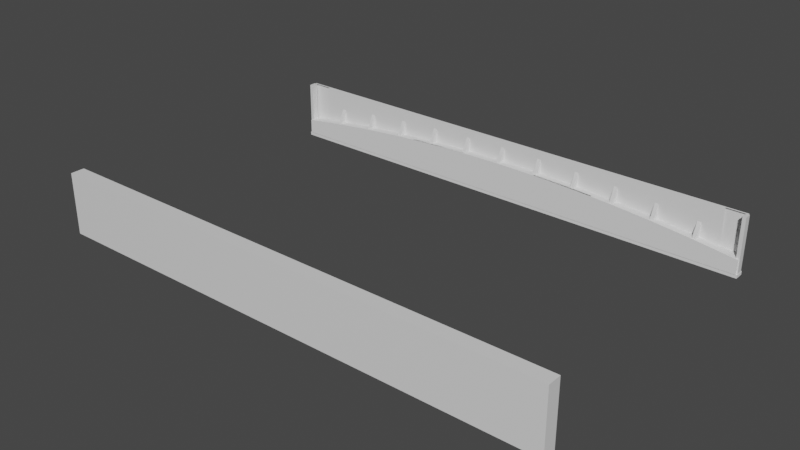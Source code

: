 # Source: steel_bridge.blend  (saved by Blender 2.81.16; exported with 4.5.12 LTS)
import bpy
from mathutils import Matrix  # noqa: F401  (used for matrix-valued properties, if any)

bpy.ops.wm.read_factory_settings(use_empty=True)
scene = bpy.context.scene
scene.name = 'Scene'

# ---- collections
col_collection = bpy.data.collections.new('Collection'); scene.collection.children.link(col_collection)

# ---- materials (node trees are filled in below, after node groups)
mat_material = bpy.data.materials.new('Material')
mat_material.alpha_threshold = 0.0
mat_material.use_transparent_shadow = False
mat_material.line_color = (0.0, 0.0, 0.0, 1.0)

# ---- material node trees
mat_material.use_nodes = True; mat_material.node_tree.nodes.clear()
_N = mat_material.node_tree.nodes; _L = mat_material.node_tree.links
n0 = _N.new('ShaderNodeOutputMaterial'); n0.name = 'Material Output'; n0.location = (300, 300)
n1 = _N.new('ShaderNodeBsdfPrincipled'); n1.name = 'Principled BSDF'; n1.location = (10, 300)
n1.distribution = 'GGX'
n1.subsurface_method = 'BURLEY'
n1.inputs[2].default_value = 0.4
n1.inputs[3].default_value = 1.45
n1.inputs[27].default_value = (0.0, 0.0, 0.0, 1.0)
n1.inputs[28].default_value = 1.0
_L.new(n1.outputs[0], n0.inputs[0])
n0.is_active_output = True

# ---- world
world_world = bpy.data.worlds.new('World'); scene.world = world_world
world_world.use_nodes = True; world_world.node_tree.nodes.clear()
_N = world_world.node_tree.nodes; _L = world_world.node_tree.links
n0 = _N.new('ShaderNodeOutputWorld'); n0.name = 'World Output'; n0.location = (300, 300)
n1 = _N.new('ShaderNodeBackground'); n1.name = 'Background'; n1.location = (10, 300)
n1.inputs[0].default_value = (0.05088, 0.05088, 0.05088, 1.0)
_L.new(n1.outputs[0], n0.inputs[0])
n0.is_active_output = True
world_world.color = (0.05088, 0.05088, 0.05088)
world_world.use_sun_shadow = False
world_world.sun_shadow_jitter_overblur = 0.0

# ---- meshes
me_cube = bpy.data.meshes.new('Cube')
me_cube.from_pydata([(1.0, 1.0, 1.0), (1.0, 1.0, -1.0), (1.0, -1.0, 1.0), (1.0, -1.0, -1.0), (-1.0, 1.0, 1.0), (-1.0, 1.0, -1.0), (-1.0, -1.0, 1.0), (-1.0, -1.0, -1.0)], [], [(0, 4, 6, 2), (3, 2, 6, 7), (7, 6, 4, 5), (5, 1, 3, 7), (1, 0, 2, 3), (5, 4, 0, 1)])
_uv = me_cube.uv_layers.new(name='UVMap')
_uv.uv.foreach_set('vector', [0.625, 0.5, 0.875, 0.5, 0.875, 0.75, 0.625, 0.75, 0.375, 0.75, 0.625, 0.75, 0.625, 1.0, 0.375, 1.0, 0.375, 0.0, 0.625, 0.0, 0.625, 0.25, 0.375, 0.25, 0.125, 0.5, 0.375, 0.5, 0.375, 0.75, 0.125, 0.75, 0.375, 0.5, 0.625, 0.5, 0.625, 0.75, 0.375, 0.75, 0.375, 0.25, 0.625, 0.25, 0.625, 0.5, 0.375, 0.5])
me_cube.materials.append(mat_material)
me_cube.use_remesh_preserve_volume = False
me_cube.use_remesh_preserve_attributes = False
me_cube.use_mirror_vertex_groups = False
me_cube.update()
me_cylinder_001 = bpy.data.meshes.new('Cylinder.001')
me_cylinder_001.from_pydata([(-6.339e-06, 0.06592, -1.0), (0.01227, 0.06584, -1.0), (0.02453, 0.06562, -1.0), (0.0368, 0.06524, -1.0), (0.04906, 0.06471, -1.0), (0.06131, 0.06404, -1.0), (0.07356, 0.06321, -1.0), (0.08579, 0.06223, -1.0), (0.09801, 0.0611, -1.0), (0.1102, 0.05983, -1.0), (0.1224, 0.0584, -1.0), (0.1346, 0.05682, -1.0), (0.1467, 0.0551, -1.0), (0.1467, 0.0551, 1.0), (0.01227, 0.06684, 1.0), (-6.333e-06, 0.06692, 1.0), (0.02453, 0.06662, 1.0), (0.0368, 0.06624, 1.0), (0.04906, 0.06571, 1.0), (0.06131, 0.06504, 1.0), (0.07356, 0.06421, 1.0), (0.08579, 0.06323, 1.0), (0.09801, 0.0621, 1.0), (0.1102, 0.06083, 1.0), (0.1224, 0.0594, 1.0), (0.1346, 0.05782, 1.0), (0.1467, 0.0561, -1.0), (0.1467, 0.0561, 1.0), (0.1467, 0.04761, 1.0), (0.1346, 0.04761, 1.0), (0.09801, 0.04761, 1.0), (0.08579, 0.04761, 1.0), (0.02453, 0.04761, 1.0), (0.0368, 0.04761, 1.0), (0.07356, 0.04761, 1.0), (0.1224, 0.04761, 1.0), (0.01227, 0.04761, 1.0), (-6.459e-06, 0.04761, 1.0), (0.06131, 0.04761, 1.0), (0.04906, 0.04761, 1.0), (0.1102, 0.04761, 1.0), (0.1467, 0.07961, -1.0), (0.1224, 0.07961, -1.0), (0.1102, 0.07961, -1.0), (0.06131, 0.07961, -1.0), (-6.25e-06, 0.07961, -1.0), (0.1346, 0.07961, -1.0), (0.07356, 0.07961, -1.0), (0.08579, 0.07961, -1.0), (0.09801, 0.07961, -1.0), (0.0368, 0.07961, -1.0), (0.04906, 0.07961, -1.0), (0.01227, 0.07961, -1.0), (0.02453, 0.07961, -1.0), (-6.339e-06, 0.06592, -1.5), (0.01227, 0.06584, -1.5), (0.02453, 0.06562, -1.5), (0.0368, 0.06524, -1.5), (0.04906, 0.06471, -1.5), (0.06131, 0.06404, -1.5), (0.07356, 0.06321, -1.5), (0.08579, 0.06223, -1.5), (0.09801, 0.0611, -1.5), (0.1102, 0.05983, -1.5), (0.1224, 0.0584, -1.5), (0.1346, 0.05682, -1.5), (0.1467, 0.0551, -1.5), (-6.333e-06, 0.06692, -1.5), (0.01227, 0.06684, -1.5), (0.02453, 0.06662, -1.5), (0.0368, 0.06624, -1.5), (0.04906, 0.06571, -1.5), (0.06131, 0.06504, -1.5), (0.08579, 0.07961, -1.5), (0.08579, 0.06323, -1.5), (0.07356, 0.06421, -1.5), (0.09801, 0.0621, -1.5), (0.1102, 0.06083, -1.5), (0.1224, 0.0594, -1.5), (0.1346, 0.05782, -1.5), (0.1467, 0.0561, -1.5), (0.1346, 0.07961, -1.5), (0.02453, 0.07961, -1.5), (-6.25e-06, 0.07961, -1.5), (0.0368, 0.07961, -1.5), (0.1467, 0.07961, -1.5), (0.09801, 0.07961, -1.5), (0.04906, 0.07961, -1.5), (0.1102, 0.07961, -1.5), (0.06131, 0.07961, -1.5), (0.1224, 0.07961, -1.5), (0.07356, 0.07961, -1.5), (0.01227, 0.07961, -1.5), (0.01227, 0.06584, 1.5), (-6.339e-06, 0.06592, 1.5), (0.02453, 0.06562, 1.5), (0.0368, 0.06524, 1.5), (0.04906, 0.06471, 1.5), (0.06131, 0.06404, 1.5), (0.08579, 0.04761, 1.5), (0.08579, 0.06223, 1.5), (0.07356, 0.06321, 1.5), (0.09801, 0.0611, 1.5), (0.1102, 0.05983, 1.5), (0.1224, 0.0584, 1.5), (0.1346, 0.05682, 1.5), (0.1467, 0.0551, 1.5), (0.1346, 0.04761, 1.5), (0.02453, 0.04761, 1.5), (-6.459e-06, 0.04761, 1.5), (0.01227, 0.06684, 1.5), (-6.333e-06, 0.06692, 1.5), (0.02453, 0.06662, 1.5), (0.0368, 0.06624, 1.5), (0.04906, 0.06571, 1.5), (0.06131, 0.06504, 1.5), (0.07356, 0.06421, 1.5), (0.08579, 0.06323, 1.5), (0.09801, 0.0621, 1.5), (0.1102, 0.06083, 1.5), (0.1224, 0.0594, 1.5), (0.1346, 0.05782, 1.5), (0.1467, 0.0561, 1.5), (0.0368, 0.04761, 1.5), (0.1467, 0.04761, 1.5), (0.09801, 0.04761, 1.5), (0.04906, 0.04761, 1.5), (0.1102, 0.04761, 1.5), (0.06131, 0.04761, 1.5), (0.07356, 0.04761, 1.5), (0.1224, 0.04761, 1.5), (0.01227, 0.04761, 1.5)], [], [(39, 38, 128, 126), (27, 25, 121, 122), (28, 13, 106, 124), (25, 24, 120, 121), (30, 40, 127, 125), (24, 23, 119, 120), (40, 35, 130, 127), (42, 46, 81, 90), (8, 7, 61, 62), (43, 42, 90, 88), (7, 6, 60, 61), (6, 5, 59, 60), (23, 22, 118, 119), (13, 27, 122, 106), (5, 4, 58, 59), (37, 36, 131, 109), (22, 21, 117, 118), (4, 3, 57, 58), (33, 39, 126, 123), (21, 20, 116, 117), (38, 34, 129, 128), (20, 19, 115, 116), (3, 2, 56, 57), (45, 52, 92, 83), (2, 1, 55, 56), (19, 18, 114, 115), (36, 32, 108, 131), (18, 17, 113, 114), (35, 29, 107, 130), (17, 16, 112, 113), (51, 44, 89, 87), (44, 47, 91, 89), (34, 31, 99, 129), (16, 14, 110, 112), (1, 0, 54, 55), (26, 12, 66, 80), (13, 12, 26, 27), (14, 15, 111, 110), (49, 43, 88, 86), (32, 33, 123, 108), (31, 30, 125, 99), (29, 28, 124, 107), (12, 11, 65, 66), (41, 26, 80, 85), (53, 50, 84, 82), (11, 10, 64, 65), (52, 53, 82, 92), (50, 51, 87, 84), (10, 9, 63, 64), (48, 49, 86, 73), (71, 70, 84, 87), (76, 74, 73, 86), (80, 79, 81, 85), (70, 69, 82, 84), (74, 75, 91, 73), (79, 78, 90, 81), (69, 68, 92, 82), (63, 62, 76, 77), (59, 58, 71, 72), (55, 54, 67, 68), (64, 63, 77, 78), (60, 59, 72, 75), (56, 55, 68, 69), (65, 64, 78, 79), (61, 60, 75, 74), (57, 56, 69, 70), (66, 65, 79, 80), (62, 61, 74, 76), (58, 57, 70, 71), (77, 76, 86, 88), (72, 71, 87, 89), (68, 67, 83, 92), (78, 77, 88, 90), (75, 72, 89, 91), (46, 41, 85, 81), (9, 8, 62, 63), (47, 48, 73, 91), (102, 100, 99, 125), (106, 105, 107, 124), (96, 95, 108, 123), (100, 101, 129, 99), (105, 104, 130, 107), (95, 93, 131, 108), (102, 103, 119, 118), (97, 98, 115, 114), (94, 93, 110, 111), (103, 104, 120, 119), (98, 101, 116, 115), (93, 95, 112, 110), (104, 105, 121, 120), (101, 100, 117, 116), (95, 96, 113, 112), (105, 106, 122, 121), (100, 102, 118, 117), (96, 97, 114, 113), (97, 96, 123, 126), (103, 102, 125, 127), (98, 97, 126, 128), (93, 94, 109, 131), (104, 103, 127, 130), (101, 98, 128, 129), (7, 48, 47, 6), (8, 49, 48, 7), (9, 43, 49, 8), (10, 42, 43, 9), (11, 46, 42, 10), (6, 47, 44, 5), (5, 44, 51, 4), (4, 51, 50, 3), (3, 50, 53, 2), (2, 53, 52, 1), (68, 14, 16, 69), (2, 1, 93, 95), (2, 95, 96, 3), (3, 96, 97, 4), (4, 97, 98, 5), (72, 71, 114, 115), (70, 113, 114, 71), (69, 112, 113, 70), (5, 98, 101, 6), (6, 101, 100, 7), (20, 21, 74, 75), (22, 76, 74, 21), (7, 100, 102, 8), (23, 77, 76, 22), (24, 78, 77, 23), (25, 79, 78, 24), (27, 80, 79, 25), (20, 75, 72, 19), (1, 52, 45, 0), (14, 68, 67, 15), (29, 25, 27, 28), (105, 11, 12, 106), (104, 10, 11, 105), (9, 103, 104, 10), (8, 102, 103, 9), (0, 94, 93, 1), (25, 29, 35, 24), (24, 35, 40, 23), (23, 40, 30, 22), (22, 30, 31, 21), (21, 31, 34, 20), (20, 34, 38, 19), (19, 38, 39, 18), (18, 39, 33, 17), (17, 33, 32, 16), (16, 32, 36, 14), (14, 36, 37, 15)])
_uv = me_cylinder_001.uv_layers.new(name='UVMap')
_uv.uv.foreach_set('vector', [0.0, 0.0, 0.0, 0.0, 0.0, 0.0, 0.0, 0.0, 0.0, 0.0, 0.0, 0.0, 0.0, 0.0, 0.0, 0.0, 0.0, 0.0, 0.0, 0.0, 0.0, 0.0, 0.0, 0.0, 0.0, 0.0, 0.0, 0.0, 0.0, 0.0, 0.0, 0.0, 0.0, 0.0, 0.0, 0.0, 0.0, 0.0, 0.0, 0.0, 0.0, 0.0, 0.0, 0.0, 0.0, 0.0, 0.0, 0.0, 0.0, 0.0, 0.0, 0.0, 0.0, 0.0, 0.0, 0.0, 0.0, 0.0, 0.0, 0.0, 0.0, 0.0, 0.0, 0.0, 0.0, 0.0, 0.0, 0.0, 0.0, 0.0, 0.0, 0.0, 0.0, 0.0, 0.0, 0.0, 0.0, 0.0, 0.0, 0.0, 0.0, 0.0, 0.0, 0.0, 0.0, 0.0, 0.0, 0.0, 0.0, 0.0, 0.0, 0.0, 0.0, 0.0, 0.0, 0.0, 0.0, 0.0, 0.0, 0.0, 0.0, 0.0, 0.0, 0.0, 0.9766, 1.0, 0.9766, 1.0, 0.9766, 1.0, 0.9766, 1.0, 0.0, 0.0, 0.0, 0.0, 0.0, 0.0, 0.0, 0.0, 0.0, 0.0, 0.0, 0.0, 0.0, 0.0, 0.0, 0.0, 0.0, 0.0, 0.0, 0.0, 0.0, 0.0, 0.0, 0.0, 0.0, 0.0, 0.0, 0.0, 0.0, 0.0, 0.0, 0.0, 0.0, 0.0, 0.0, 0.0, 0.0, 0.0, 0.0, 0.0, 0.0, 0.0, 0.0, 0.0, 0.0, 0.0, 0.0, 0.0, 0.0, 0.0, 0.0, 0.0, 0.0, 0.0, 0.0, 0.0, 0.0, 0.0, 0.0, 0.0, 0.0, 0.0, 0.0, 0.0, 0.0, 0.0, 0.0, 0.0, 0.0, 0.0, 0.0, 0.0, 0.0, 0.0, 0.0, 0.0, 0.0, 0.0, 0.0, 0.0, 0.0, 0.0, 0.0, 0.0, 0.0, 0.0, 0.0, 0.0, 0.0, 0.0, 0.0, 0.0, 0.0, 0.0, 0.0, 0.0, 0.0, 0.0, 0.0, 0.0, 0.0, 0.0, 0.0, 0.0, 0.0, 0.0, 0.0, 0.0, 0.0, 0.0, 0.0, 0.0, 0.0, 0.0, 0.0, 0.0, 0.0, 0.0, 0.0, 0.0, 0.0, 0.0, 0.0, 0.0, 0.0, 0.0, 0.0, 0.0, 0.0, 0.0, 0.0, 0.0, 0.0, 0.0, 0.0, 0.0, 0.0, 0.0, 0.0, 0.0, 0.0, 0.0, 0.0, 0.0, 0.0, 0.0, 0.0, 0.0, 0.0, 0.0, 0.0, 0.0, 0.0, 0.0, 0.0, 0.0, 0.0, 0.0, 0.0, 0.0, 0.0, 0.0, 0.0, 0.0, 0.0, 0.0, 0.0, 0.0, 0.9766, 0.5, 0.9766, 0.5, 0.9766, 0.5, 0.9766, 0.5, 0.9766, 1.0, 0.9766, 0.5, 0.9766, 0.5, 0.9766, 1.0, 0.0, 0.0, 0.0, 0.0, 0.0, 0.0, 0.0, 0.0, 0.0, 0.0, 0.0, 0.0, 0.0, 0.0, 0.0, 0.0, 0.0, 0.0, 0.0, 0.0, 0.0, 0.0, 0.0, 0.0, 0.0, 0.0, 0.0, 0.0, 0.0, 0.0, 0.0, 0.0, 0.0, 0.0, 0.0, 0.0, 0.0, 0.0, 0.0, 0.0, 0.0, 0.0, 0.0, 0.0, 0.0, 0.0, 0.0, 0.0, 0.0, 0.0, 0.0, 0.0, 0.0, 0.0, 0.0, 0.0, 0.0, 0.0, 0.0, 0.0, 0.0, 0.0, 0.0, 0.0, 0.0, 0.0, 0.0, 0.0, 0.0, 0.0, 0.0, 0.0, 0.0, 0.0, 0.0, 0.0, 0.0, 0.0, 0.0, 0.0, 0.0, 0.0, 0.0, 0.0, 0.0, 0.0, 0.0, 0.0, 0.0, 0.0, 0.0, 0.0, 0.0, 0.0, 0.0, 0.0, 0.0, 0.0, 0.0, 0.0, 0.0, 0.0, 0.0, 0.0, 0.9922, 0.5, 0.9941, 0.5, 0.9941, 0.5, 0.9922, 0.5, 0.9844, 0.5, 0.9863, 0.5, 0.9863, 0.5, 0.9844, 0.5, 0.9766, 0.5, 0.9785, 0.5, 0.9785, 0.5, 0.9766, 0.5, 0.9941, 0.5, 0.9961, 0.5, 0.9961, 0.5, 0.9941, 0.5, 0.9863, 0.5, 0.9883, 0.5, 0.9883, 0.5, 0.9863, 0.5, 0.9785, 0.5, 0.9805, 0.5, 0.9805, 0.5, 0.9785, 0.5, 0.9961, 0.5, 0.998, 0.5, 0.998, 0.5, 0.9961, 0.5, 0.9824, 0.5, 0.9844, 0.5, 0.9844, 0.5, 0.9824, 0.5, 0.9902, 0.5, 0.9922, 0.5, 0.9922, 0.5, 0.9902, 0.5, 0.998, 0.5, 1.0, 0.5, 1.0, 0.5, 0.998, 0.5, 0.9805, 0.5, 0.9824, 0.5, 0.9824, 0.5, 0.9805, 0.5, 0.9883, 0.5, 0.9902, 0.5, 0.9902, 0.5, 0.9883, 0.5, 0.9961, 0.5, 0.998, 0.5, 0.998, 0.5, 0.9961, 0.5, 0.9785, 0.5, 0.9805, 0.5, 0.9805, 0.5, 0.9785, 0.5, 0.9863, 0.5, 0.9883, 0.5, 0.9883, 0.5, 0.9863, 0.5, 0.9941, 0.5, 0.9961, 0.5, 0.9961, 0.5, 0.9941, 0.5, 0.9766, 0.5, 0.9785, 0.5, 0.9785, 0.5, 0.9766, 0.5, 0.9844, 0.5, 0.9863, 0.5, 0.9863, 0.5, 0.9844, 0.5, 0.9922, 0.5, 0.9941, 0.5, 0.9941, 0.5, 0.9922, 0.5, 0.9824, 0.5, 0.9844, 0.5, 0.9844, 0.5, 0.9824, 0.5, 0.9902, 0.5, 0.9922, 0.5, 0.9922, 0.5, 0.9902, 0.5, 0.998, 0.5, 1.0, 0.5, 1.0, 0.5, 0.998, 0.5, 0.9805, 0.5, 0.9824, 0.5, 0.9824, 0.5, 0.9805, 0.5, 0.9883, 0.5, 0.9902, 0.5, 0.9902, 0.5, 0.9883, 0.5, 0.0, 0.0, 0.0, 0.0, 0.0, 0.0, 0.0, 0.0, 0.0, 0.0, 0.0, 0.0, 0.0, 0.0, 0.0, 0.0, 0.0, 0.0, 0.0, 0.0, 0.0, 0.0, 0.0, 0.0, 0.9844, 1.0, 0.9863, 1.0, 0.9863, 1.0, 0.9844, 1.0, 0.9766, 1.0, 0.9785, 1.0, 0.9785, 1.0, 0.9766, 1.0, 0.9941, 1.0, 0.9961, 1.0, 0.9961, 1.0, 0.9941, 1.0, 0.9863, 1.0, 0.9883, 1.0, 0.9883, 1.0, 0.9863, 1.0, 0.9785, 1.0, 0.9805, 1.0, 0.9805, 1.0, 0.9785, 1.0, 0.9961, 1.0, 0.998, 1.0, 0.998, 1.0, 0.9961, 1.0, 0.9844, 1.0, 0.9824, 1.0, 0.9824, 1.0, 0.9844, 1.0, 0.9922, 1.0, 0.9902, 1.0, 0.9902, 1.0, 0.9922, 1.0, 1.0, 1.0, 0.998, 1.0, 0.998, 1.0, 1.0, 1.0, 0.9824, 1.0, 0.9805, 1.0, 0.9805, 1.0, 0.9824, 1.0, 0.9902, 1.0, 0.9883, 1.0, 0.9883, 1.0, 0.9902, 1.0, 0.998, 1.0, 0.9961, 1.0, 0.9961, 1.0, 0.998, 1.0, 0.9805, 1.0, 0.9785, 1.0, 0.9785, 1.0, 0.9805, 1.0, 0.9883, 1.0, 0.9863, 1.0, 0.9863, 1.0, 0.9883, 1.0, 0.9961, 1.0, 0.9941, 1.0, 0.9941, 1.0, 0.9961, 1.0, 0.9785, 1.0, 0.9766, 1.0, 0.9766, 1.0, 0.9785, 1.0, 0.9863, 1.0, 0.9844, 1.0, 0.9844, 1.0, 0.9863, 1.0, 0.9941, 1.0, 0.9922, 1.0, 0.9922, 1.0, 0.9941, 1.0, 0.9922, 1.0, 0.9941, 1.0, 0.9941, 1.0, 0.9922, 1.0, 0.9824, 1.0, 0.9844, 1.0, 0.9844, 1.0, 0.9824, 1.0, 0.9902, 1.0, 0.9922, 1.0, 0.9922, 1.0, 0.9902, 1.0, 0.998, 1.0, 1.0, 1.0, 1.0, 1.0, 0.998, 1.0, 0.9805, 1.0, 0.9824, 1.0, 0.9824, 1.0, 0.9805, 1.0, 0.9883, 1.0, 0.9902, 1.0, 0.9902, 1.0, 0.9883, 1.0, 0.0, 0.0, 0.0, 0.0, 0.0, 0.0, 0.0, 0.0, 0.0, 0.0, 0.0, 0.0, 0.0, 0.0, 0.0, 0.0, 0.0, 0.0, 0.0, 0.0, 0.0, 0.0, 0.0, 0.0, 0.0, 0.0, 0.0, 0.0, 0.0, 0.0, 0.0, 0.0, 0.0, 0.0, 0.0, 0.0, 0.0, 0.0, 0.0, 0.0, 0.0, 0.0, 0.0, 0.0, 0.0, 0.0, 0.0, 0.0, 0.0, 0.0, 0.0, 0.0, 0.0, 0.0, 0.0, 0.0, 0.0, 0.0, 0.0, 0.0, 0.0, 0.0, 0.0, 0.0, 0.0, 0.0, 0.0, 0.0, 0.0, 0.0, 0.0, 0.0, 0.0, 0.0, 0.0, 0.0, 0.0, 0.0, 0.0, 0.0, 0.998, 0.5, 0.0, 0.0, 0.0, 0.0, 0.9961, 0.5, 0.0, 0.0, 0.0, 0.0, 0.998, 1.0, 0.9961, 1.0, 0.0, 0.0, 0.0, 0.0, 0.0, 0.0, 0.0, 0.0, 0.0, 0.0, 0.0, 0.0, 0.0, 0.0, 0.0, 0.0, 0.0, 0.0, 0.0, 0.0, 0.0, 0.0, 0.0, 0.0, 0.9902, 0.5, 0.9922, 0.5, 0.0, 0.0, 0.0, 0.0, 0.0, 0.0, 0.0, 0.0, 0.0, 0.0, 0.0, 0.0, 0.0, 0.0, 0.0, 0.0, 0.0, 0.0, 0.0, 0.0, 0.0, 0.0, 0.0, 0.0, 0.0, 0.0, 0.0, 0.0, 0.0, 0.0, 0.0, 0.0, 0.0, 0.0, 0.0, 0.0, 0.0, 0.0, 0.0, 0.0, 0.9863, 0.5, 0.9883, 0.5, 0.0, 0.0, 0.0, 0.0, 0.0, 0.0, 0.0, 0.0, 0.0, 0.0, 0.0, 0.0, 0.0, 0.0, 0.0, 0.0, 0.0, 0.0, 0.0, 0.0, 0.0, 0.0, 0.0, 0.0, 0.0, 0.0, 0.0, 0.0, 0.0, 0.0, 0.0, 0.0, 0.0, 0.0, 0.0, 0.0, 0.0, 0.0, 0.0, 0.0, 0.0, 0.0, 0.0, 0.0, 0.0, 0.0, 0.0, 0.0, 0.0, 0.0, 0.0, 0.0, 0.0, 0.0, 0.0, 0.0, 0.0, 0.0, 0.0, 0.0, 0.0, 0.0, 0.0, 0.0, 0.0, 0.0, 0.0, 0.0, 0.0, 0.0, 0.0, 0.0, 0.0, 0.0, 0.0, 0.0, 0.0, 0.0, 0.0, 0.0, 0.9785, 1.0, 0.0, 0.0, 0.0, 0.0, 0.9766, 1.0, 0.0, 0.0, 0.0, 0.0, 0.0, 0.0, 0.0, 0.0, 0.0, 0.0, 0.0, 0.0, 0.0, 0.0, 0.0, 0.0, 0.0, 0.0, 0.0, 0.0, 0.0, 0.0, 0.0, 0.0, 0.0, 0.0, 0.0, 0.0, 0.0, 0.0, 0.0, 0.0, 0.0, 0.0, 0.0, 0.0, 0.0, 0.0, 0.0, 0.0, 0.0, 0.0, 0.0, 0.0, 0.0, 0.0, 0.0, 0.0, 0.0, 0.0, 0.0, 0.0, 0.0, 0.0, 0.0, 0.0, 0.0, 0.0, 0.0, 0.0, 0.0, 0.0, 0.0, 0.0, 0.0, 0.0, 0.0, 0.0, 0.0, 0.0, 0.0, 0.0, 0.0, 0.0, 0.0, 0.0, 0.0, 0.0, 0.0, 0.0, 0.0, 0.0, 0.0, 0.0, 0.0, 0.0, 0.0, 0.0, 0.0, 0.0, 0.0, 0.0, 0.0, 0.0, 0.0, 0.0, 0.0, 0.0, 0.0, 0.0, 0.0, 0.0, 0.0, 0.0, 0.0, 0.0, 0.0, 0.0, 0.0, 0.0, 0.0, 0.0, 0.0, 0.0, 0.0, 0.0, 0.0, 0.0, 0.0, 0.0])
me_cylinder_001.use_remesh_fix_poles = True
me_cylinder_001.use_remesh_preserve_attributes = False
me_cylinder_001.use_mirror_vertex_groups = False
me_cylinder_001.update()
me_cube_001 = bpy.data.meshes.new('Cube.001')
me_cube_001.from_pydata([(-1.0, 1.0, 0.727), (-1.0, 1.0, -1.0), (-1.0, -1.0, 0.2179), (-1.0, -1.0, -1.0), (-23.4, 1.0, 0.7023), (-23.4, 1.0, -1.0), (-23.4, -1.0, 0.189), (-23.4, -1.0, -1.0), (-25.4, 1.0, 0.7023), (-25.4, 1.0, -1.0), (-25.4, -1.0, 0.189), (-25.4, -1.0, -1.0), (-47.8, 1.0, 0.649), (-47.8, 1.0, -1.0), (-47.8, -1.0, 0.139), (-47.8, -1.0, -1.0), (-49.8, 1.0, 0.649), (-49.8, 1.0, -1.0), (-49.8, -1.0, 0.139), (-49.8, -1.0, -1.0), (-72.2, 1.0, 0.5678), (-72.2, 1.0, -1.0), (-72.2, -1.0, 0.04939), (-72.2, -1.0, -1.0), (-74.2, 1.0, 0.5678), (-74.2, 1.0, -1.0), (-74.2, -1.0, 0.04939), (-74.2, -1.0, -1.0), (-96.6, 1.0, 0.433), (-96.6, 1.0, -1.0), (-96.6, -1.0, -0.07851), (-96.6, -1.0, -1.0), (-98.6, 1.0, 0.433), (-98.6, 1.0, -1.0), (-98.6, -1.0, -0.07851), (-98.6, -1.0, -1.0), (-121.0, 1.0, 0.2648), (-121.0, 1.0, -1.0), (-121.0, -1.0, -0.2253), (-121.0, -1.0, -1.0), (-123.0, 1.0, 0.2648), (-123.0, 1.0, -1.0), (-123.0, -1.0, -0.2253), (-123.0, -1.0, -1.0), (-145.4, 1.0, 1.0), (-145.4, 1.0, -1.0), (-145.4, -1.0, 1.0), (-145.4, -1.0, -1.0), (-147.4, 1.0, 1.0), (-147.4, 1.0, -1.0), (-147.4, -1.0, 1.0), (-147.4, -1.0, -1.0), (1.0, 1.0, 0.727), (1.0, 1.0, -1.0), (1.0, -1.0, 0.2179), (1.0, -1.0, -1.0), (23.4, 1.0, 0.7023), (23.4, 1.0, -1.0), (23.4, -1.0, 0.189), (23.4, -1.0, -1.0), (25.4, 1.0, 0.7023), (25.4, 1.0, -1.0), (25.4, -1.0, 0.189), (25.4, -1.0, -1.0), (47.8, 1.0, 0.649), (47.8, 1.0, -1.0), (47.8, -1.0, 0.139), (47.8, -1.0, -1.0), (49.8, 1.0, 0.649), (49.8, 1.0, -1.0), (49.8, -1.0, 0.139), (49.8, -1.0, -1.0), (72.2, 1.0, 0.5678), (72.2, 1.0, -1.0), (72.2, -1.0, 0.04939), (72.2, -1.0, -1.0), (74.2, 1.0, 0.5678), (74.2, 1.0, -1.0), (74.2, -1.0, 0.04939), (74.2, -1.0, -1.0), (96.6, 1.0, 0.433), (96.6, 1.0, -1.0), (96.6, -1.0, -0.07851), (96.6, -1.0, -1.0), (98.6, 1.0, 0.433), (98.6, 1.0, -1.0), (98.6, -1.0, -0.07851), (98.6, -1.0, -1.0), (121.0, 1.0, 0.2648), (121.0, 1.0, -1.0), (121.0, -1.0, -0.2253), (121.0, -1.0, -1.0), (123.0, 1.0, 0.2648), (123.0, 1.0, -1.0), (123.0, -1.0, -0.2253), (123.0, -1.0, -1.0), (145.4, 1.0, 1.0), (145.4, 1.0, -1.0), (145.4, -1.0, 1.0), (145.4, -1.0, -1.0), (147.4, 1.0, 1.0), (147.4, 1.0, -1.0), (147.4, -1.0, 1.0), (147.4, -1.0, -1.0)], [], [(3, 2, 0, 1), (4, 8, 10, 6), (7, 6, 10, 11), (11, 10, 8, 9), (9, 5, 7, 11), (5, 4, 6, 7), (9, 8, 4, 5), (12, 16, 18, 14), (15, 14, 18, 19), (19, 18, 16, 17), (17, 13, 15, 19), (13, 12, 14, 15), (17, 16, 12, 13), (20, 24, 26, 22), (23, 22, 26, 27), (27, 26, 24, 25), (25, 21, 23, 27), (21, 20, 22, 23), (25, 24, 20, 21), (28, 32, 34, 30), (31, 30, 34, 35), (35, 34, 32, 33), (33, 29, 31, 35), (29, 28, 30, 31), (33, 32, 28, 29), (36, 40, 42, 38), (39, 38, 42, 43), (43, 42, 40, 41), (41, 37, 39, 43), (37, 36, 38, 39), (41, 40, 36, 37), (44, 48, 50, 46), (47, 46, 50, 51), (51, 50, 48, 49), (49, 45, 47, 51), (45, 44, 46, 47), (49, 48, 44, 45), (55, 53, 52, 54), (56, 58, 62, 60), (59, 63, 62, 58), (63, 61, 60, 62), (61, 63, 59, 57), (57, 59, 58, 56), (61, 57, 56, 60), (64, 66, 70, 68), (67, 71, 70, 66), (71, 69, 68, 70), (69, 71, 67, 65), (65, 67, 66, 64), (69, 65, 64, 68), (72, 74, 78, 76), (75, 79, 78, 74), (79, 77, 76, 78), (77, 79, 75, 73), (73, 75, 74, 72), (77, 73, 72, 76), (80, 82, 86, 84), (83, 87, 86, 82), (87, 85, 84, 86), (85, 87, 83, 81), (81, 83, 82, 80), (85, 81, 80, 84), (88, 90, 94, 92), (91, 95, 94, 90), (95, 93, 92, 94), (93, 95, 91, 89), (89, 91, 90, 88), (93, 89, 88, 92), (96, 98, 102, 100), (99, 103, 102, 98), (103, 101, 100, 102), (101, 103, 99, 97), (97, 99, 98, 96), (101, 97, 96, 100), (0, 2, 54, 52), (3, 1, 53, 55), (2, 3, 55, 54), (1, 0, 52, 53)])
_uv = me_cube_001.uv_layers.new(name='UVMap')
_uv.uv.foreach_set('vector', [0.375, 0.0, 0.625, 0.0, 0.625, 0.25, 0.375, 0.25, 0.625, 0.5, 0.875, 0.5, 0.875, 0.75, 0.625, 0.75, 0.375, 0.75, 0.625, 0.75, 0.625, 1.0, 0.375, 1.0, 0.375, 0.0, 0.625, 0.0, 0.625, 0.25, 0.375, 0.25, 0.125, 0.5, 0.375, 0.5, 0.375, 0.75, 0.125, 0.75, 0.375, 0.5, 0.625, 0.5, 0.625, 0.75, 0.375, 0.75, 0.375, 0.25, 0.625, 0.25, 0.625, 0.5, 0.375, 0.5, 0.625, 0.5, 0.875, 0.5, 0.875, 0.75, 0.625, 0.75, 0.375, 0.75, 0.625, 0.75, 0.625, 1.0, 0.375, 1.0, 0.375, 0.0, 0.625, 0.0, 0.625, 0.25, 0.375, 0.25, 0.125, 0.5, 0.375, 0.5, 0.375, 0.75, 0.125, 0.75, 0.375, 0.5, 0.625, 0.5, 0.625, 0.75, 0.375, 0.75, 0.375, 0.25, 0.625, 0.25, 0.625, 0.5, 0.375, 0.5, 0.625, 0.5, 0.875, 0.5, 0.875, 0.75, 0.625, 0.75, 0.375, 0.75, 0.625, 0.75, 0.625, 1.0, 0.375, 1.0, 0.375, 0.0, 0.625, 0.0, 0.625, 0.25, 0.375, 0.25, 0.125, 0.5, 0.375, 0.5, 0.375, 0.75, 0.125, 0.75, 0.375, 0.5, 0.625, 0.5, 0.625, 0.75, 0.375, 0.75, 0.375, 0.25, 0.625, 0.25, 0.625, 0.5, 0.375, 0.5, 0.625, 0.5, 0.875, 0.5, 0.875, 0.75, 0.625, 0.75, 0.375, 0.75, 0.625, 0.75, 0.625, 1.0, 0.375, 1.0, 0.375, 0.0, 0.625, 0.0, 0.625, 0.25, 0.375, 0.25, 0.125, 0.5, 0.375, 0.5, 0.375, 0.75, 0.125, 0.75, 0.375, 0.5, 0.625, 0.5, 0.625, 0.75, 0.375, 0.75, 0.375, 0.25, 0.625, 0.25, 0.625, 0.5, 0.375, 0.5, 0.625, 0.5, 0.875, 0.5, 0.875, 0.75, 0.625, 0.75, 0.375, 0.75, 0.625, 0.75, 0.625, 1.0, 0.375, 1.0, 0.375, 0.0, 0.625, 0.0, 0.625, 0.25, 0.375, 0.25, 0.125, 0.5, 0.375, 0.5, 0.375, 0.75, 0.125, 0.75, 0.375, 0.5, 0.625, 0.5, 0.625, 0.75, 0.375, 0.75, 0.375, 0.25, 0.625, 0.25, 0.625, 0.5, 0.375, 0.5, 0.625, 0.5, 0.875, 0.5, 0.875, 0.75, 0.625, 0.75, 0.375, 0.75, 0.625, 0.75, 0.625, 1.0, 0.375, 1.0, 0.375, 0.0, 0.625, 0.0, 0.625, 0.25, 0.375, 0.25, 0.125, 0.5, 0.375, 0.5, 0.375, 0.75, 0.125, 0.75, 0.375, 0.5, 0.625, 0.5, 0.625, 0.75, 0.375, 0.75, 0.375, 0.25, 0.625, 0.25, 0.625, 0.5, 0.375, 0.5, 0.375, 0.0, 0.375, 0.25, 0.625, 0.25, 0.625, 0.0, 0.625, 0.5, 0.625, 0.75, 0.875, 0.75, 0.875, 0.5, 0.375, 0.75, 0.375, 1.0, 0.625, 1.0, 0.625, 0.75, 0.375, 0.0, 0.375, 0.25, 0.625, 0.25, 0.625, 0.0, 0.125, 0.5, 0.125, 0.75, 0.375, 0.75, 0.375, 0.5, 0.375, 0.5, 0.375, 0.75, 0.625, 0.75, 0.625, 0.5, 0.375, 0.25, 0.375, 0.5, 0.625, 0.5, 0.625, 0.25, 0.625, 0.5, 0.625, 0.75, 0.875, 0.75, 0.875, 0.5, 0.375, 0.75, 0.375, 1.0, 0.625, 1.0, 0.625, 0.75, 0.375, 0.0, 0.375, 0.25, 0.625, 0.25, 0.625, 0.0, 0.125, 0.5, 0.125, 0.75, 0.375, 0.75, 0.375, 0.5, 0.375, 0.5, 0.375, 0.75, 0.625, 0.75, 0.625, 0.5, 0.375, 0.25, 0.375, 0.5, 0.625, 0.5, 0.625, 0.25, 0.625, 0.5, 0.625, 0.75, 0.875, 0.75, 0.875, 0.5, 0.375, 0.75, 0.375, 1.0, 0.625, 1.0, 0.625, 0.75, 0.375, 0.0, 0.375, 0.25, 0.625, 0.25, 0.625, 0.0, 0.125, 0.5, 0.125, 0.75, 0.375, 0.75, 0.375, 0.5, 0.375, 0.5, 0.375, 0.75, 0.625, 0.75, 0.625, 0.5, 0.375, 0.25, 0.375, 0.5, 0.625, 0.5, 0.625, 0.25, 0.625, 0.5, 0.625, 0.75, 0.875, 0.75, 0.875, 0.5, 0.375, 0.75, 0.375, 1.0, 0.625, 1.0, 0.625, 0.75, 0.375, 0.0, 0.375, 0.25, 0.625, 0.25, 0.625, 0.0, 0.125, 0.5, 0.125, 0.75, 0.375, 0.75, 0.375, 0.5, 0.375, 0.5, 0.375, 0.75, 0.625, 0.75, 0.625, 0.5, 0.375, 0.25, 0.375, 0.5, 0.625, 0.5, 0.625, 0.25, 0.625, 0.5, 0.625, 0.75, 0.875, 0.75, 0.875, 0.5, 0.375, 0.75, 0.375, 1.0, 0.625, 1.0, 0.625, 0.75, 0.375, 0.0, 0.375, 0.25, 0.625, 0.25, 0.625, 0.0, 0.125, 0.5, 0.125, 0.75, 0.375, 0.75, 0.375, 0.5, 0.375, 0.5, 0.375, 0.75, 0.625, 0.75, 0.625, 0.5, 0.375, 0.25, 0.375, 0.5, 0.625, 0.5, 0.625, 0.25, 0.625, 0.5, 0.625, 0.75, 0.875, 0.75, 0.875, 0.5, 0.375, 0.75, 0.375, 1.0, 0.625, 1.0, 0.625, 0.75, 0.375, 0.0, 0.375, 0.25, 0.625, 0.25, 0.625, 0.0, 0.125, 0.5, 0.125, 0.75, 0.375, 0.75, 0.375, 0.5, 0.375, 0.5, 0.375, 0.75, 0.625, 0.75, 0.625, 0.5, 0.375, 0.25, 0.375, 0.5, 0.625, 0.5, 0.625, 0.25, 0.625, 0.25, 0.625, 0.0, 0.625, 0.0, 0.625, 0.25, 0.375, 0.0, 0.375, 0.25, 0.375, 0.25, 0.375, 0.0, 0.625, 0.0, 0.375, 0.0, 0.375, 0.0, 0.625, 0.0, 0.375, 0.25, 0.625, 0.25, 0.625, 0.25, 0.375, 0.25])
me_cube_001.materials.append(mat_material)
me_cube_001.use_remesh_preserve_volume = False
me_cube_001.use_remesh_preserve_attributes = False
me_cube_001.use_mirror_vertex_groups = False
me_cube_001.update()
me_cube_002 = bpy.data.meshes.new('Cube.002')
me_cube_002.from_pydata([(-1.0, -1.0, -1.0), (-1.0, -1.0, 1.0), (-1.0, 1.0, -1.0), (-1.0, 1.0, 1.0), (1.0, -1.0, -1.0), (1.0, -1.0, 1.0), (1.0, 1.0, -1.0), (1.0, 1.0, 1.0)], [], [(0, 1, 3, 2), (2, 3, 7, 6), (6, 7, 5, 4), (4, 5, 1, 0), (2, 6, 4, 0), (7, 3, 1, 5)])
_uv = me_cube_002.uv_layers.new(name='UVMap')
_uv.uv.foreach_set('vector', [0.375, 0.0, 0.625, 0.0, 0.625, 0.25, 0.375, 0.25, 0.375, 0.25, 0.625, 0.25, 0.625, 0.5, 0.375, 0.5, 0.375, 0.5, 0.625, 0.5, 0.625, 0.75, 0.375, 0.75, 0.375, 0.75, 0.625, 0.75, 0.625, 1.0, 0.375, 1.0, 0.125, 0.5, 0.375, 0.5, 0.375, 0.75, 0.125, 0.75, 0.625, 0.5, 0.875, 0.5, 0.875, 0.75, 0.625, 0.75])
me_cube_002.use_remesh_fix_poles = True
me_cube_002.use_remesh_preserve_attributes = False
me_cube_002.use_mirror_vertex_groups = False
me_cube_002.update()

# ---- objects
ob_cube = bpy.data.objects.new('Cube', me_cube)
ob_cylinder = bpy.data.objects.new('Cylinder', me_cylinder_001)
ob_cube_001 = bpy.data.objects.new('Cube.001', me_cube_001)
ob_cube_002 = bpy.data.objects.new('Cube.002', me_cube_002)

# ---- transforms, parenting, visibility, modifiers, constraints
ob_cube.location = (0.0, -88.83, 1.0)
ob_cube.scale = (75.0, 2.0, 9.0)
ob_cube.lock_rotations_4d = False
ob_cube.empty_display_type = 'ARROWS'
ob_cube.lineart.crease_threshold = 0.0
ob_cylinder.location = (0.0, 0.0, -29.81)
ob_cylinder.rotation_euler = (1.571, 0.0, 0.0)
ob_cylinder.scale = (500.0, 500.0, 1.0)
ob_cylinder.lineart.crease_threshold = 0.0
_m = ob_cylinder.modifiers.new('Mirror', 'MIRROR')
ob_cube_001.location = (0.0, 0.0, 1.979)
ob_cube_001.scale = (0.5, 1.0, 8.0)
ob_cube_001.lock_rotations_4d = False
ob_cube_001.empty_display_type = 'ARROWS'
ob_cube_001.lineart.crease_threshold = 0.0
ob_cube_002.location = (0.0, 0.0, -6.489)
ob_cube_002.scale = (73.77, 1.4, 0.5)
ob_cube_002.lineart.crease_threshold = 0.0

# ---- collection membership
col_collection.objects.link(ob_cube)
col_collection.objects.link(ob_cylinder)
col_collection.objects.link(ob_cube_001)
col_collection.objects.link(ob_cube_002)

# ---- scene / render settings (as saved in the file)
scene.frame_start = 1; scene.frame_end = 250; scene.frame_set(1)
scene.render.engine = 'BLENDER_EEVEE_NEXT'
scene.cycles.use_denoising = False
scene.cycles.samples = 128
scene.cycles.sampling_pattern = 'TABULATED_SOBOL'
scene.cycles.use_adaptive_sampling = False
scene.cycles.use_light_tree = False
scene.view_settings.view_transform = 'Filmic'
bpy.context.view_layer.update()

# ---- added for rendering (the .blend has no active camera and no usable light): camera, sun
cam_auto = bpy.data.cameras.new('AutoCamera')
cam_auto.lens = 50.0
cam_auto.sensor_width = 36.0
cam_auto.clip_end = 2875.01
ob_auto_camera = bpy.data.objects.new('AutoCamera', cam_auto)
scene.collection.objects.link(ob_auto_camera)
ob_auto_camera.location = (163.819, -241.25, 132.055)
ob_auto_camera.rotation_euler = (1.09748, -7.21219e-08, 0.694738)
scene.camera = ob_auto_camera
light_auto_sun = bpy.data.lights.new('AutoSun', 'SUN')
light_auto_sun.energy = 3.0
light_auto_sun.angle = 0.0523599
ob_auto_sun = bpy.data.objects.new('AutoSun', light_auto_sun)
scene.collection.objects.link(ob_auto_sun)
ob_auto_sun.rotation_euler = (0.872665, 0.174533, 0.523599)
bpy.context.view_layer.update()
